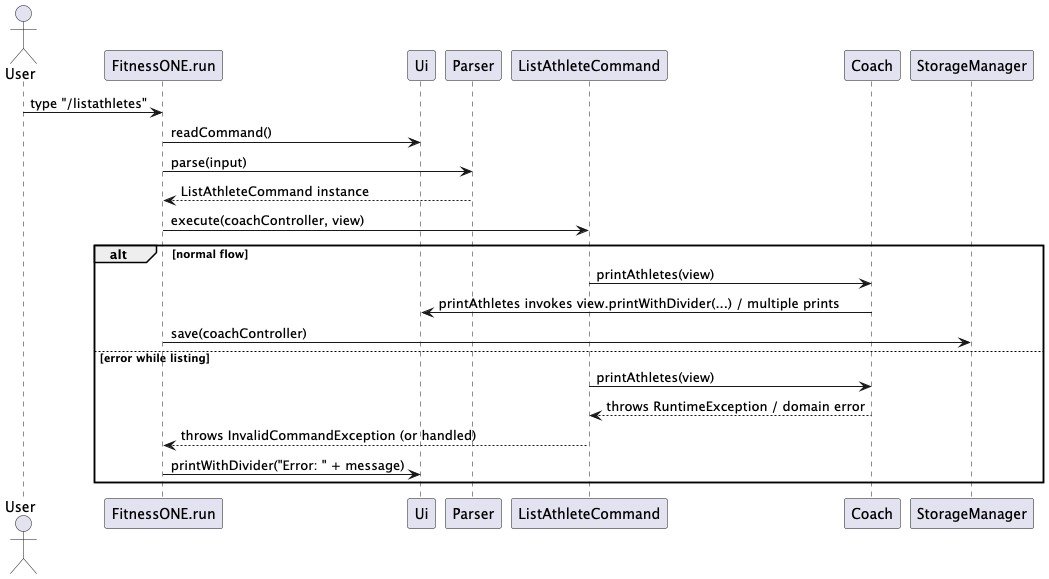

The diagram above was rendered by PlantUML. Its source (embedded in the PNG):
@startuml
actor User
participant FitnessONE as "FitnessONE.run"
participant Ui as "Ui"
participant Parser as "Parser"
participant ListCmd as "ListAthleteCommand"
participant Coach as "Coach"
participant Storage as "StorageManager"

User -> FitnessONE : type "/listathletes"
FitnessONE -> Ui : readCommand()
FitnessONE -> Parser : parse(input)
Parser --> FitnessONE : ListAthleteCommand instance
FitnessONE -> ListCmd : execute(coachController, view)

alt normal flow
    ListCmd -> Coach : printAthletes(view)
    Coach -> Ui : printAthletes invokes view.printWithDivider(...) / multiple prints
    FitnessONE -> Storage : save(coachController)
else error while listing
    ListCmd -> Coach : printAthletes(view)
    Coach --> ListCmd : throws RuntimeException / domain error
    ListCmd --> FitnessONE : throws InvalidCommandException (or handled)
    FitnessONE -> Ui : printWithDivider("Error: " + message)
end
@enduml